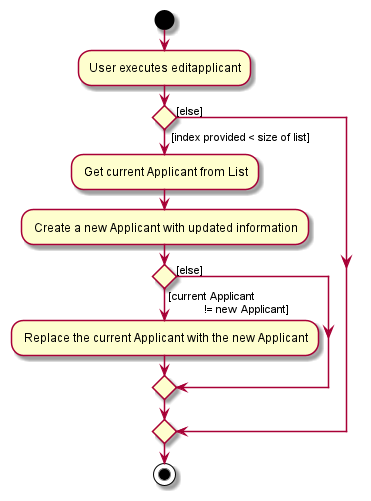

The diagram above was rendered by PlantUML. Its source (embedded in the PNG):
@startuml
start
:User executes editapplicant;

'Since the beta syntax does not support placing the condition outside the
'diamond we place it as the true branch instead.

if () then ( [index provided < size of list])
- Get current Applicant from List
- Create a new Applicant with updated information

if () then ([current Applicant 
            != new Applicant])
    - Replace the current Applicant with the new Applicant
    else ([else])
       endif

else ([else])
endif
stop
@enduml